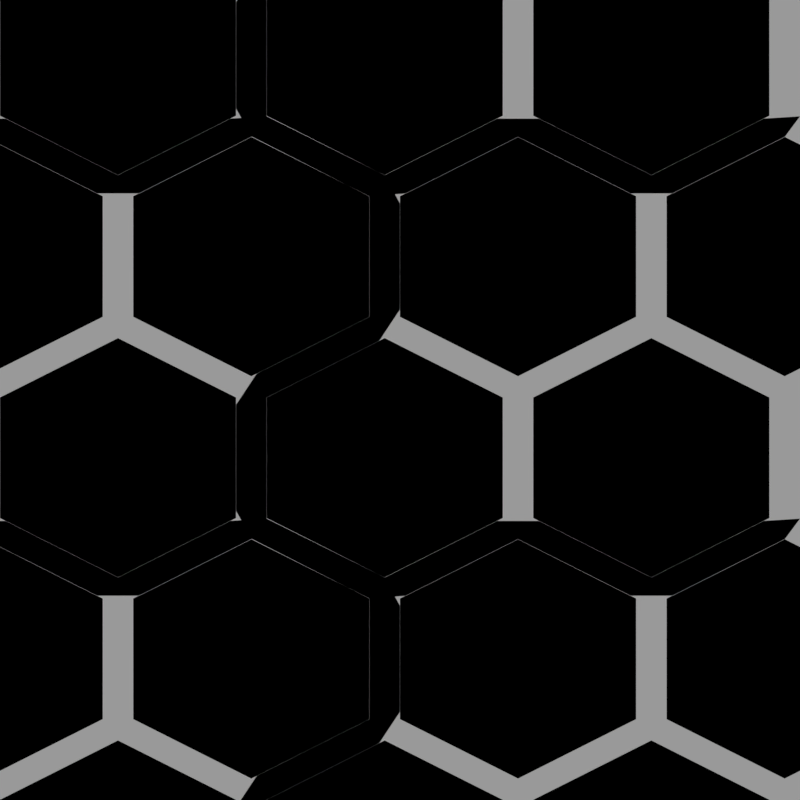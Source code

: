 # Source: honeycomb_down_regular.blend  (saved by Blender 2.78.0; exported with 4.5.12 LTS)
import bpy
from mathutils import Matrix  # noqa: F401  (used for matrix-valued properties, if any)

bpy.ops.wm.read_factory_settings(use_empty=True)
scene = bpy.context.scene
scene.name = 'Scene'

# ---- collections
col_collection_1 = bpy.data.collections.new('Collection 1'); scene.collection.children.link(col_collection_1)
col_collection_2 = bpy.data.collections.new('Collection 2'); scene.collection.children.link(col_collection_2)
col_collection_3 = bpy.data.collections.new('Collection 3'); scene.collection.children.link(col_collection_3)
col_collection_3.hide_render = True
col_collection_3.hide_viewport = True

# ---- images (referenced by path relative to the original .blend; pixels are not part of the script)
import os
ASSET_DIR = os.environ.get("B2B_ASSET_DIR", "")  # directory of the original .blend (textures are referenced by path, not embedded)
HERE = os.path.dirname(os.path.abspath(__file__))  # packed textures are extracted next to this script under _unpacked/

def load_image(name, relpath, width, height, colorspace="sRGB"):
    """Load a texture the original file referenced (path relative to the .blend, or extracted next to this script)."""
    p = next((c for c in (os.path.join(HERE, relpath), os.path.join(ASSET_DIR, relpath)) if relpath and os.path.exists(c)), "")
    if p:
        img = bpy.data.images.load(p, check_existing=True)
        img.name = name
    else:  # same state as the original file: an image datablock whose file is absent (Cycles renders it pink)
        img = bpy.data.images.new(name, width, height)
        img.source = "FILE"
        img.filepath = "//" + (relpath or name)
    img.colorspace_settings.name = colorspace
    return img
img_honeycomb_down_regular_normal = load_image('honeycomb_down_regular_normal', '', 1024, 1024, 'sRGB')

# ---- materials (node trees are filled in below, after node groups)
mat_bake_target_material = bpy.data.materials.new('Bake Target Material')
mat_bake_target_material.alpha_threshold = 0.0
mat_bake_target_material.roughness = 0.5
mat_red = bpy.data.materials.new('Red')
mat_red.alpha_threshold = 0.0
mat_red.roughness = 0.5
mat_green = bpy.data.materials.new('Green')
mat_green.alpha_threshold = 0.0
mat_green.roughness = 0.5
mat_blue = bpy.data.materials.new('Blue')
mat_blue.alpha_threshold = 0.0
mat_blue.roughness = 0.5
mat_white = bpy.data.materials.new('White')
mat_white.alpha_threshold = 0.0
mat_white.roughness = 0.5
mat_black = bpy.data.materials.new('Black')
mat_black.alpha_threshold = 0.0
mat_black.roughness = 0.5

# ---- material node trees
mat_bake_target_material.use_nodes = True; mat_bake_target_material.node_tree.nodes.clear()
_N = mat_bake_target_material.node_tree.nodes; _L = mat_bake_target_material.node_tree.links
n0 = _N.new('ShaderNodeOutputMaterial'); n0.name = 'Material Output'; n0.location = (300, 300)
n1 = _N.new('ShaderNodeBsdfDiffuse'); n1.name = 'Diffuse BSDF'; n1.location = (10, 300)
n2 = _N.new('ShaderNodeTexImage'); n2.name = 'Image Texture'; n2.location = (417, 130)
n2.width = 140
n2.image = img_honeycomb_down_regular_normal
_L.new(n1.outputs[0], n0.inputs[0])
n0.is_active_output = True
mat_red.use_nodes = True; mat_red.node_tree.nodes.clear()
_N = mat_red.node_tree.nodes; _L = mat_red.node_tree.links
n0 = _N.new('ShaderNodeOutputMaterial'); n0.name = 'Material Output'; n0.location = (300, 300)
n1 = _N.new('ShaderNodeBsdfDiffuse'); n1.name = 'Diffuse BSDF'; n1.location = (10, 300)
n1.inputs[0].default_value = (1.0, 0.0, 0.0, 1.0)
_L.new(n1.outputs[0], n0.inputs[0])
n0.is_active_output = True
mat_green.use_nodes = True; mat_green.node_tree.nodes.clear()
_N = mat_green.node_tree.nodes; _L = mat_green.node_tree.links
n0 = _N.new('ShaderNodeOutputMaterial'); n0.name = 'Material Output'; n0.location = (300, 300)
n1 = _N.new('ShaderNodeBsdfDiffuse'); n1.name = 'Diffuse BSDF'; n1.location = (10, 300)
n1.inputs[0].default_value = (0.0, 1.0, 0.0, 1.0)
_L.new(n1.outputs[0], n0.inputs[0])
n0.is_active_output = True
mat_blue.use_nodes = True; mat_blue.node_tree.nodes.clear()
_N = mat_blue.node_tree.nodes; _L = mat_blue.node_tree.links
n0 = _N.new('ShaderNodeOutputMaterial'); n0.name = 'Material Output'; n0.location = (300, 300)
n1 = _N.new('ShaderNodeBsdfDiffuse'); n1.name = 'Diffuse BSDF'; n1.location = (10, 300)
n1.inputs[0].default_value = (0.0, 0.0, 1.0, 1.0)
_L.new(n1.outputs[0], n0.inputs[0])
n0.is_active_output = True
mat_white.use_nodes = True; mat_white.node_tree.nodes.clear()
_N = mat_white.node_tree.nodes; _L = mat_white.node_tree.links
n0 = _N.new('ShaderNodeOutputMaterial'); n0.name = 'Material Output'; n0.location = (300, 300)
n1 = _N.new('ShaderNodeBsdfDiffuse'); n1.name = 'Diffuse BSDF'; n1.location = (10, 300)
n1.inputs[0].default_value = (1.0, 1.0, 1.0, 1.0)
_L.new(n1.outputs[0], n0.inputs[0])
n0.is_active_output = True
mat_black.use_nodes = True; mat_black.node_tree.nodes.clear()
_N = mat_black.node_tree.nodes; _L = mat_black.node_tree.links
n0 = _N.new('ShaderNodeOutputMaterial'); n0.name = 'Material Output'; n0.location = (300, 300)
n1 = _N.new('ShaderNodeBsdfDiffuse'); n1.name = 'Diffuse BSDF'; n1.location = (10, 300)
n1.inputs[0].default_value = (0.0, 0.0, 0.0, 1.0)
_L.new(n1.outputs[0], n0.inputs[0])
n0.is_active_output = True

# ---- world
world_world = bpy.data.worlds.new('World'); scene.world = world_world
world_world.use_nodes = True; world_world.node_tree.nodes.clear()
_N = world_world.node_tree.nodes; _L = world_world.node_tree.links
n0 = _N.new('ShaderNodeOutputWorld'); n0.name = 'World Output'; n0.location = (300, 300)
n1 = _N.new('ShaderNodeBackground'); n1.name = 'Background'; n1.location = (10, 300)
n1.inputs[0].default_value = (0.3185, 0.3185, 0.3185, 1.0)
_L.new(n1.outputs[0], n0.inputs[0])
n0.is_active_output = True
world_world.color = (0.05088, 0.05088, 0.05088)
world_world.use_sun_shadow = False
world_world.sun_shadow_jitter_overblur = 0.0
world_world.cycles.sampling_method = 'MANUAL'

# ---- cameras
cam_camera = bpy.data.cameras.new('Camera')
cam_camera.type = 'ORTHO'
cam_camera.clip_end = 100.0
cam_camera.lens = 35.0
cam_camera.sensor_width = 32.0
cam_camera.sensor_height = 18.0
cam_camera.ortho_scale = 1.0
cam_camera.dof.focus_distance = 0.0

# ---- meshes
me_plane = bpy.data.meshes.new('Plane')
me_plane.from_pydata([(-0.5, -0.5, 0.0), (0.5, -0.5, 0.0), (-0.5, 0.5, 0.0), (0.5, 0.5, 0.0)], [], [(0, 1, 3, 2)])
_uv = me_plane.uv_layers.new(name='UVMap')
_uv.uv.foreach_set('vector', [0.0, 0.0, 1.0, 0.0, 1.0, 1.0, 0.0, 1.0])
me_plane.materials.append(mat_bake_target_material)
me_plane.use_remesh_preserve_volume = False
me_plane.use_remesh_preserve_attributes = False
me_plane.use_mirror_vertex_groups = False
me_plane.update()
me_honeycomb_001 = bpy.data.meshes.new('honeycomb.001')
me_honeycomb_001.from_pydata([(-0.04797, 0.006034, -3.725e-09), (-0.1955, 0.06891, -0.01), (-0.3333, -1.49e-08, -0.01), (-0.3333, -0.1378, -0.01), (-0.1955, -0.2067, -0.01), (-0.05773, -0.1378, -0.01), (0.2756, -1.49e-08, -0.01), (0.1378, 0.06891, -0.01), (3.441e-08, -1.49e-08, -0.01), (3.441e-08, -0.1378, -0.01), (0.1378, -0.2067, -0.01), (0.2853, -0.1438, -3.725e-09), (0.1089, 0.25, -0.01), (-0.02887, 0.3189, -0.01), (-0.1667, 0.25, -0.01), (-0.1667, 0.1122, -0.01), (-0.02887, 0.03239, -3.725e-09), (0.1187, 0.1062, -3.725e-09), (0.452, 0.2561, -3.725e-09), (0.3044, 0.3189, -0.01), (0.1667, 0.25, -0.01), (0.1667, 0.1122, -0.01), (0.3044, 0.04331, -0.01), (0.4422, 0.1122, -0.01), (0.3235, 0.006034, -3.725e-09), (0.3235, -0.1448, -3.725e-09), (-0.362, -0.1695, -3.725e-09), (-0.3813, -0.1349, -3.725e-09), (0.1112, -0.2403, -3.725e-09), (-0.02887, -0.1702, -3.725e-09), (-0.3813, -0.002956, -3.725e-09), (-0.3555, 0.03573, -3.725e-09), (-0.2146, 0.1062, -3.725e-09), (-0.05543, 0.3525, -3.725e-09), (-0.002305, 0.3525, -3.725e-09), (-0.3431, -0.1438, -3.725e-09), (-0.1955, -0.2176, -3.725e-09), (-0.169, -0.2403, -3.725e-09), (0.1187, 0.2561, -3.725e-09), (0.1089, 0.1122, -0.01), (0.1569, 0.2561, -3.725e-09), (0.1569, 0.1062, -3.725e-09), (-0.05773, -1.49e-08, -0.01), (-0.1955, 0.07983, -3.725e-09), (-0.1955, 0.2825, -3.725e-09), (-0.1764, 0.1062, -3.725e-09), (-0.02887, 0.04331, -0.01), (-0.2146, 0.2561, -3.725e-09), (0.2853, 0.006034, -3.725e-09), (0.2756, -0.1378, -0.01), (0.4644, 0.07648, -3.725e-09), (0.3044, 0.3299, -3.725e-09), (0.4902, 0.2471, -3.725e-09), (0.4711, 0.2824, -3.725e-09), (0.1378, 0.07983, -3.725e-09), (-0.009764, 0.006034, -3.725e-09), (-0.2146, -0.244, -3.725e-09), (0.1378, 0.2824, -3.725e-09), (0.2779, 0.3525, -3.725e-09), (0.4422, 0.25, -0.01), (0.3044, 0.03239, -3.725e-09), (0.1644, -0.2403, -3.725e-09), (0.3045, -0.1702, -3.725e-09), (-0.009764, -0.1438, -3.725e-09), (0.1378, -0.2176, -3.725e-09), (-0.04797, -0.1438, -3.725e-09), (-0.1764, 0.2561, -3.725e-09), (0.4902, 0.1152, -3.725e-09), (0.3237, 0.3554, -3.725e-09), (-0.02887, 0.3299, -3.725e-09), (-0.3431, 0.006034, -3.725e-09), (0.452, 0.1062, -3.725e-09)], [], [(29, 65, 36, 37), (37, 36, 56), (62, 11, 64, 61), (61, 64, 28), (34, 33, 69), (34, 69, 38, 57), (43, 32, 31, 70), (70, 31, 30), (70, 30, 27, 35), (35, 27, 26), (35, 26, 56, 36), (54, 17, 16, 55), (55, 16, 0), (55, 0, 65, 63), (63, 65, 29), (63, 29, 28, 64), (69, 33, 44, 66), (66, 44, 47), (66, 47, 32, 45), (45, 32, 43), (45, 43, 0, 16), (51, 58, 57, 40), (40, 57, 38), (40, 38, 17, 41), (41, 17, 54), (41, 54, 48, 60), (50, 71, 60, 24), (24, 60, 48), (24, 48, 11, 25), (25, 11, 62), (52, 53, 18), (52, 18, 71, 67), (67, 71, 50), (68, 58, 51), (68, 51, 18, 53), (49, 6, 7, 8, 9, 10), (21, 22, 23, 59, 19, 20), (39, 12, 13, 14, 15, 46), (3, 4, 5, 42, 1, 2), (35, 36, 4, 3), (17, 38, 12, 39), (40, 41, 21, 20), (0, 43, 1, 42), (45, 16, 46, 15), (11, 48, 6, 49), (51, 40, 20, 19), (54, 55, 8, 7), (16, 17, 39, 46), (18, 51, 19, 59), (41, 60, 22, 21), (48, 54, 7, 6), (63, 64, 10, 9), (65, 0, 42, 5), (66, 45, 15, 14), (64, 11, 49, 10), (36, 65, 5, 4), (38, 69, 13, 12), (43, 70, 2, 1), (71, 18, 59, 23), (60, 71, 23, 22), (70, 35, 3, 2), (55, 63, 9, 8), (69, 66, 14, 13)])
me_honeycomb_001.polygons.foreach_set('material_index', [3, 3, 3, 3, 3, 3, 3, 3, 3, 3, 3, 3, 3, 3, 3, 3, 3, 3, 3, 3, 3, 3, 3, 3, 3, 3, 3, 3, 3, 3, 3, 3, 3, 3, 3, 4, 4, 4, 4, 4, 4, 4, 4, 4, 4, 4, 4, 4, 4, 4, 4, 4, 4, 4, 4, 4, 4, 4, 4, 4, 4, 4, 4])
me_honeycomb_001.materials.append(mat_red)
me_honeycomb_001.materials.append(mat_green)
me_honeycomb_001.materials.append(mat_blue)
me_honeycomb_001.materials.append(mat_white)
me_honeycomb_001.materials.append(mat_black)
me_honeycomb_001.use_remesh_preserve_volume = False
me_honeycomb_001.use_remesh_preserve_attributes = False
me_honeycomb_001.use_mirror_vertex_groups = False
me_honeycomb_001.update()
me_honeycomb_000 = bpy.data.meshes.new('honeycomb.000')
me_honeycomb_000.from_pydata([(-0.04797, 0.006034, -3.725e-09), (-0.1955, 0.06891, -0.01), (-0.3333, -1.49e-08, -0.01), (-0.3333, -0.1378, -0.01), (-0.1955, -0.2067, -0.01), (-0.05773, -0.1378, -0.01), (0.2756, -1.49e-08, -0.01), (0.1378, 0.06891, -0.01), (3.441e-08, -1.49e-08, -0.01), (3.441e-08, -0.1378, -0.01), (0.1378, -0.2067, -0.01), (0.2853, -0.1438, -3.725e-09), (0.1089, 0.25, -0.01), (-0.02887, 0.3189, -0.01), (-0.1667, 0.25, -0.01), (-0.1667, 0.1122, -0.01), (-0.02887, 0.03239, -3.725e-09), (0.1187, 0.1062, -3.725e-09), (0.452, 0.2561, -3.725e-09), (0.3044, 0.3189, -0.01), (0.1667, 0.25, -0.01), (0.1667, 0.1122, -0.01), (0.3044, 0.04331, -0.01), (0.4422, 0.1122, -0.01), (0.3235, 0.006034, -3.725e-09), (0.3235, -0.1448, -3.725e-09), (-0.362, -0.1695, -3.725e-09), (-0.3813, -0.1349, -3.725e-09), (0.1112, -0.2403, -3.725e-09), (-0.02887, -0.1702, -3.725e-09), (-0.3813, -0.002956, -3.725e-09), (-0.3555, 0.03573, -3.725e-09), (-0.2146, 0.1062, -3.725e-09), (-0.05543, 0.3525, -3.725e-09), (-0.002305, 0.3525, -3.725e-09), (-0.3431, -0.1438, -3.725e-09), (-0.1955, -0.2176, -3.725e-09), (-0.169, -0.2403, -3.725e-09), (0.1187, 0.2561, -3.725e-09), (0.1089, 0.1122, -0.01), (0.1569, 0.2561, -3.725e-09), (0.1569, 0.1062, -3.725e-09), (-0.05773, -1.49e-08, -0.01), (-0.1955, 0.07983, -3.725e-09), (-0.1955, 0.2825, -3.725e-09), (-0.1764, 0.1062, -3.725e-09), (-0.02887, 0.04331, -0.01), (-0.2146, 0.2561, -3.725e-09), (0.2853, 0.006034, -3.725e-09), (0.2756, -0.1378, -0.01), (0.4644, 0.07648, -3.725e-09), (0.3044, 0.3299, -3.725e-09), (0.4902, 0.2471, -3.725e-09), (0.4711, 0.2824, -3.725e-09), (0.1378, 0.07983, -3.725e-09), (-0.009764, 0.006034, -3.725e-09), (-0.2146, -0.244, -3.725e-09), (0.1378, 0.2824, -3.725e-09), (0.2779, 0.3525, -3.725e-09), (0.4422, 0.25, -0.01), (0.3044, 0.03239, -3.725e-09), (0.1644, -0.2403, -3.725e-09), (0.3045, -0.1702, -3.725e-09), (-0.009764, -0.1438, -3.725e-09), (0.1378, -0.2176, -3.725e-09), (-0.04797, -0.1438, -3.725e-09), (-0.1764, 0.2561, -3.725e-09), (0.4902, 0.1152, -3.725e-09), (0.3237, 0.3554, -3.725e-09), (-0.02887, 0.3299, -3.725e-09), (-0.3431, 0.006034, -3.725e-09), (0.452, 0.1062, -3.725e-09)], [], [(29, 65, 36, 37), (37, 36, 56), (62, 11, 64, 61), (61, 64, 28), (34, 33, 69), (34, 69, 38, 57), (43, 32, 31, 70), (70, 31, 30), (70, 30, 27, 35), (35, 27, 26), (35, 26, 56, 36), (54, 17, 16, 55), (55, 16, 0), (55, 0, 65, 63), (63, 65, 29), (63, 29, 28, 64), (69, 33, 44, 66), (66, 44, 47), (66, 47, 32, 45), (45, 32, 43), (45, 43, 0, 16), (51, 58, 57, 40), (40, 57, 38), (40, 38, 17, 41), (41, 17, 54), (41, 54, 48, 60), (50, 71, 60, 24), (24, 60, 48), (24, 48, 11, 25), (25, 11, 62), (52, 53, 18), (52, 18, 71, 67), (67, 71, 50), (68, 58, 51), (68, 51, 18, 53), (49, 6, 7, 8, 9, 10), (21, 22, 23, 59, 19, 20), (39, 12, 13, 14, 15, 46), (3, 4, 5, 42, 1, 2), (35, 36, 4, 3), (17, 38, 12, 39), (40, 41, 21, 20), (0, 43, 1, 42), (45, 16, 46, 15), (11, 48, 6, 49), (51, 40, 20, 19), (54, 55, 8, 7), (16, 17, 39, 46), (18, 51, 19, 59), (41, 60, 22, 21), (48, 54, 7, 6), (63, 64, 10, 9), (65, 0, 42, 5), (66, 45, 15, 14), (64, 11, 49, 10), (36, 65, 5, 4), (38, 69, 13, 12), (43, 70, 2, 1), (71, 18, 59, 23), (60, 71, 23, 22), (70, 35, 3, 2), (55, 63, 9, 8), (69, 66, 14, 13)])
me_honeycomb_000.polygons.foreach_set('material_index', [1, 1, 1, 1, 1, 1, 1, 1, 1, 1, 1, 1, 1, 1, 1, 1, 1, 1, 1, 1, 1, 1, 1, 1, 1, 1, 1, 1, 1, 1, 1, 1, 1, 1, 1, 2, 0, 0, 2, 2, 0, 0, 2, 0, 2, 0, 2, 0, 0, 0, 2, 2, 2, 0, 2, 2, 0, 2, 0, 0, 2, 2, 0])
me_honeycomb_000.materials.append(mat_red)
me_honeycomb_000.materials.append(mat_green)
me_honeycomb_000.materials.append(mat_blue)
me_honeycomb_000.materials.append(mat_white)
me_honeycomb_000.materials.append(mat_black)
me_honeycomb_000.use_remesh_preserve_volume = False
me_honeycomb_000.use_remesh_preserve_attributes = False
me_honeycomb_000.use_mirror_vertex_groups = False
me_honeycomb_000.update()

# ---- objects
ob_camera = bpy.data.objects.new('Camera', cam_camera)
ob_bake_target = bpy.data.objects.new('Bake Target', me_plane)
ob_honeycomb_down_bw = bpy.data.objects.new('Honeycomb Down BW', me_honeycomb_001)
ob_honeycomb_down_rgb = bpy.data.objects.new('Honeycomb Down RGB', me_honeycomb_000)

# ---- transforms, parenting, visibility, modifiers, constraints
ob_camera.location = (0.0, 0.0, 2.0)
ob_camera.hide_viewport = True
ob_camera.display_type = 'WIRE'
ob_camera.lineart.crease_threshold = 0.0
ob_bake_target.location = (0.0, 0.0, 0.0)
ob_bake_target.hide_render = True
ob_bake_target.display_type = 'WIRE'
ob_bake_target.lineart.crease_threshold = 0.0
ob_honeycomb_down_bw.location = (-0.4903, 0.5, 0.0)
ob_honeycomb_down_bw.scale = (1.0, 1.006, 1.001)
ob_honeycomb_down_bw.lineart.crease_threshold = 0.0
_m = ob_honeycomb_down_bw.modifiers.new('Array', 'ARRAY')
_m.constant_offset_displace = (0.0, 0.0, 0.0)
_m.relative_offset_displace = (0.765, 0.0, 0.0)
_m = ob_honeycomb_down_bw.modifiers.new('Array.001', 'ARRAY')
_m.count = 3
_m.constant_offset_displace = (0.0, 0.0, 0.0)
_m.relative_offset_displace = (0.0, -0.834, 0.0)
ob_honeycomb_down_rgb.location = (-0.4903, 0.5, 0.0)
ob_honeycomb_down_rgb.scale = (1.0, 1.006, 1.001)
ob_honeycomb_down_rgb.lineart.crease_threshold = 0.0
_m = ob_honeycomb_down_rgb.modifiers.new('Array', 'ARRAY')
_m.constant_offset_displace = (0.0, 0.0, 0.0)
_m.relative_offset_displace = (0.765, 0.0, 0.0)
_m = ob_honeycomb_down_rgb.modifiers.new('Array.001', 'ARRAY')
_m.count = 3
_m.constant_offset_displace = (0.0, 0.0, 0.0)
_m.relative_offset_displace = (0.0, -0.834, 0.0)

# ---- collection membership
col_collection_1.objects.link(ob_camera)
col_collection_1.objects.link(ob_bake_target)
col_collection_2.objects.link(ob_honeycomb_down_bw)
col_collection_3.objects.link(ob_honeycomb_down_rgb)

# ---- scene / render settings (as saved in the file)
scene.camera = ob_camera
scene.frame_start = 1; scene.frame_end = 250; scene.frame_set(1)
scene.render.engine = 'CYCLES'
scene.render.image_settings.compression = 90
scene.render.resolution_x = 1024
scene.render.resolution_y = 1024
scene.render.dither_intensity = 0.0
scene.render.use_sequencer = False
scene.render.use_stamp_time = False
scene.render.use_stamp_date = False
scene.render.use_stamp_scene = False
scene.render.use_stamp_note = True
scene.render.use_stamp_filename = False
scene.render.stamp_font_size = 10
scene.render.stamp_background = (0.0, 0.0, 0.0, 0.8)
scene.cycles.use_denoising = False
scene.cycles.samples = 16
scene.cycles.sampling_pattern = 'TABULATED_SOBOL'
scene.cycles.light_sampling_threshold = 0.05
scene.cycles.use_adaptive_sampling = False
scene.cycles.use_light_tree = False
scene.cycles.caustics_reflective = False
scene.cycles.caustics_refractive = False
scene.cycles.blur_glossy = 0.05
scene.cycles.volume_bounces = 4
scene.cycles.sample_clamp_indirect = 0.5
scene.cycles.bake_type = 'NORMAL'
scene.view_settings.view_transform = 'Standard'
bpy.context.view_layer.update()
